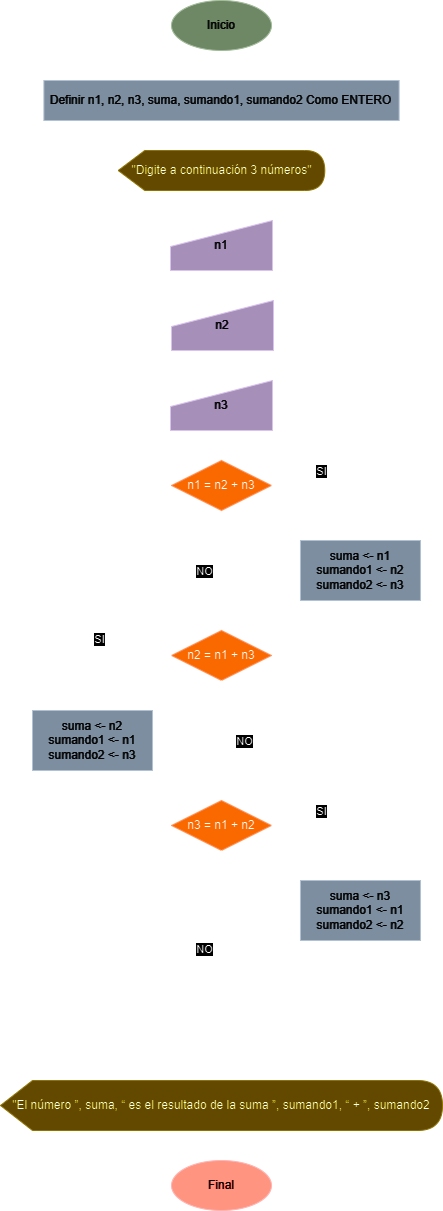

The diagram above was exported from draw.io. Its source (the exported page's mxGraphModel, read from the mxfile embedded in the PNG):
<mxGraphModel dx="2261" dy="778" grid="1" gridSize="10" guides="1" tooltips="1" connect="1" arrows="1" fold="1" page="1" pageScale="1" pageWidth="827" pageHeight="1169" math="0" shadow="0">
  <root>
    <mxCell id="WIyWlLk6GJQsqaUBKTNV-0" />
    <mxCell id="WIyWlLk6GJQsqaUBKTNV-1" parent="WIyWlLk6GJQsqaUBKTNV-0" />
    <mxCell id="b1-VHnCfRsul1MQH4Abo-11" style="edgeStyle=orthogonalEdgeStyle;rounded=0;orthogonalLoop=1;jettySize=auto;html=1;entryX=0.5;entryY=0;entryDx=0;entryDy=0;endArrow=block;endFill=0;" parent="WIyWlLk6GJQsqaUBKTNV-1" source="6T0aPnABVwvJQh0GG2uM-1" target="RppLqU9p-aGGvC0pz5HJ-0" edge="1">
      <mxGeometry relative="1" as="geometry">
        <mxPoint x="220" y="190" as="targetPoint" />
      </mxGeometry>
    </mxCell>
    <mxCell id="6T0aPnABVwvJQh0GG2uM-1" value="Inicio" style="ellipse;whiteSpace=wrap;html=1;fillColor=#6d8764;fontColor=#ffffff;strokeColor=#3A5431;" parent="WIyWlLk6GJQsqaUBKTNV-1" vertex="1">
      <mxGeometry x="169" y="100" width="100" height="50" as="geometry" />
    </mxCell>
    <mxCell id="2z77waUiOdM36DBCqV5t-2" style="edgeStyle=orthogonalEdgeStyle;rounded=0;orthogonalLoop=1;jettySize=auto;html=1;entryX=0.49;entryY=0.2;entryDx=0;entryDy=0;entryPerimeter=0;endArrow=block;endFill=0;" parent="WIyWlLk6GJQsqaUBKTNV-1" source="6T0aPnABVwvJQh0GG2uM-6" target="RppLqU9p-aGGvC0pz5HJ-16" edge="1">
      <mxGeometry relative="1" as="geometry" />
    </mxCell>
    <mxCell id="6T0aPnABVwvJQh0GG2uM-6" value="n1" style="html=1;strokeWidth=1;shape=manualInput;whiteSpace=wrap;rounded=1;size=26;arcSize=0;fillColor=#76608a;fontColor=#ffffff;strokeColor=#432D57;" parent="WIyWlLk6GJQsqaUBKTNV-1" vertex="1">
      <mxGeometry x="168" y="320" width="102" height="50" as="geometry" />
    </mxCell>
    <mxCell id="RppLqU9p-aGGvC0pz5HJ-8" value="" style="edgeStyle=orthogonalEdgeStyle;rounded=0;orthogonalLoop=1;jettySize=auto;html=1;endArrow=block;endFill=0;entryX=0.5;entryY=0;entryDx=0;entryDy=0;entryPerimeter=0;" parent="WIyWlLk6GJQsqaUBKTNV-1" source="RppLqU9p-aGGvC0pz5HJ-0" edge="1">
      <mxGeometry relative="1" as="geometry">
        <mxPoint x="219" y="260" as="targetPoint" />
      </mxGeometry>
    </mxCell>
    <mxCell id="RppLqU9p-aGGvC0pz5HJ-0" value="Definir n1, n2, n3, suma, sumando1, sumando2 Como ENTERO" style="rounded=0;whiteSpace=wrap;html=1;fillColor=#647687;fontColor=#ffffff;strokeColor=#314354;" parent="WIyWlLk6GJQsqaUBKTNV-1" vertex="1">
      <mxGeometry x="41.38" y="180" width="355.25" height="40" as="geometry" />
    </mxCell>
    <mxCell id="2z77waUiOdM36DBCqV5t-3" style="edgeStyle=orthogonalEdgeStyle;rounded=0;orthogonalLoop=1;jettySize=auto;html=1;entryX=0.51;entryY=0.2;entryDx=0;entryDy=0;entryPerimeter=0;endArrow=block;endFill=0;" parent="WIyWlLk6GJQsqaUBKTNV-1" source="RppLqU9p-aGGvC0pz5HJ-16" target="RppLqU9p-aGGvC0pz5HJ-17" edge="1">
      <mxGeometry relative="1" as="geometry" />
    </mxCell>
    <mxCell id="RppLqU9p-aGGvC0pz5HJ-16" value="n2" style="html=1;strokeWidth=1;shape=manualInput;whiteSpace=wrap;rounded=1;size=26;arcSize=0;fillColor=#76608a;fontColor=#ffffff;strokeColor=#432D57;" parent="WIyWlLk6GJQsqaUBKTNV-1" vertex="1">
      <mxGeometry x="169" y="400" width="102" height="50" as="geometry" />
    </mxCell>
    <mxCell id="2z77waUiOdM36DBCqV5t-4" value="" style="edgeStyle=orthogonalEdgeStyle;rounded=0;orthogonalLoop=1;jettySize=auto;html=1;endArrow=block;endFill=0;" parent="WIyWlLk6GJQsqaUBKTNV-1" source="RppLqU9p-aGGvC0pz5HJ-17" target="RppLqU9p-aGGvC0pz5HJ-19" edge="1">
      <mxGeometry relative="1" as="geometry" />
    </mxCell>
    <mxCell id="RppLqU9p-aGGvC0pz5HJ-17" value="n3" style="html=1;strokeWidth=1;shape=manualInput;whiteSpace=wrap;rounded=1;size=26;arcSize=0;fillColor=#76608a;fontColor=#ffffff;strokeColor=#432D57;" parent="WIyWlLk6GJQsqaUBKTNV-1" vertex="1">
      <mxGeometry x="168" y="480" width="102" height="50" as="geometry" />
    </mxCell>
    <mxCell id="8MES48EqIsHTRcj9dc71-9" style="edgeStyle=orthogonalEdgeStyle;rounded=0;orthogonalLoop=1;jettySize=auto;html=1;entryX=0.5;entryY=0;entryDx=0;entryDy=0;entryPerimeter=0;endArrow=block;endFill=0;" parent="WIyWlLk6GJQsqaUBKTNV-1" source="RppLqU9p-aGGvC0pz5HJ-19" target="8MES48EqIsHTRcj9dc71-10" edge="1">
      <mxGeometry relative="1" as="geometry">
        <mxPoint x="218" y="830" as="targetPoint" />
      </mxGeometry>
    </mxCell>
    <mxCell id="8MES48EqIsHTRcj9dc71-12" value="NO" style="edgeLabel;html=1;align=center;verticalAlign=middle;resizable=0;points=[];" parent="8MES48EqIsHTRcj9dc71-9" vertex="1" connectable="0">
      <mxGeometry x="-0.3061" y="-1" relative="1" as="geometry">
        <mxPoint x="-17" y="18" as="offset" />
      </mxGeometry>
    </mxCell>
    <mxCell id="RppLqU9p-aGGvC0pz5HJ-19" value="n1 = n2 + n3" style="strokeWidth=1;html=1;shape=mxgraph.flowchart.decision;whiteSpace=wrap;fillColor=#fa6800;fontColor=#000000;strokeColor=#C73500;" parent="WIyWlLk6GJQsqaUBKTNV-1" vertex="1">
      <mxGeometry x="169" y="560" width="100" height="50" as="geometry" />
    </mxCell>
    <mxCell id="RppLqU9p-aGGvC0pz5HJ-22" style="edgeStyle=orthogonalEdgeStyle;rounded=0;orthogonalLoop=1;jettySize=auto;html=1;entryX=0.499;entryY=0.183;entryDx=0;entryDy=0;entryPerimeter=0;endArrow=block;endFill=0;" parent="WIyWlLk6GJQsqaUBKTNV-1" source="RppLqU9p-aGGvC0pz5HJ-20" target="6T0aPnABVwvJQh0GG2uM-6" edge="1">
      <mxGeometry relative="1" as="geometry" />
    </mxCell>
    <mxCell id="RppLqU9p-aGGvC0pz5HJ-20" value="&quot;Digite a continuación 3 números&quot;" style="shape=display;whiteSpace=wrap;html=1;size=0.1285824941905497;fillColor=#e3c800;fontColor=#000000;strokeColor=#B09500;" parent="WIyWlLk6GJQsqaUBKTNV-1" vertex="1">
      <mxGeometry x="115.72" y="250" width="206.56" height="40" as="geometry" />
    </mxCell>
    <mxCell id="8MES48EqIsHTRcj9dc71-10" value="n2 = n1 + n3" style="strokeWidth=1;html=1;shape=mxgraph.flowchart.decision;whiteSpace=wrap;fillColor=#fa6800;fontColor=#000000;strokeColor=#C73500;" parent="WIyWlLk6GJQsqaUBKTNV-1" vertex="1">
      <mxGeometry x="169" y="730" width="100" height="50" as="geometry" />
    </mxCell>
    <mxCell id="8MES48EqIsHTRcj9dc71-2" style="edgeStyle=orthogonalEdgeStyle;rounded=1;orthogonalLoop=1;jettySize=auto;html=1;entryX=0.5;entryY=0;entryDx=0;entryDy=0;endArrow=block;endFill=0;" parent="WIyWlLk6GJQsqaUBKTNV-1" source="RppLqU9p-aGGvC0pz5HJ-19" target="y6NQ4gebq8LFjUBjPVyb-0" edge="1">
      <mxGeometry relative="1" as="geometry">
        <mxPoint x="357.9699999999998" y="640" as="targetPoint" />
      </mxGeometry>
    </mxCell>
    <mxCell id="8MES48EqIsHTRcj9dc71-3" value="SI" style="edgeLabel;html=1;align=center;verticalAlign=middle;resizable=0;points=[];" parent="8MES48EqIsHTRcj9dc71-2" vertex="1" connectable="0">
      <mxGeometry x="-0.121" y="-1" relative="1" as="geometry">
        <mxPoint x="-14" y="-16" as="offset" />
      </mxGeometry>
    </mxCell>
    <mxCell id="8MES48EqIsHTRcj9dc71-31" style="edgeStyle=orthogonalEdgeStyle;rounded=1;orthogonalLoop=1;jettySize=auto;html=1;entryX=1;entryY=0.5;entryDx=0;entryDy=0;entryPerimeter=0;endArrow=block;endFill=0;" parent="WIyWlLk6GJQsqaUBKTNV-1" source="y6NQ4gebq8LFjUBjPVyb-0" target="8MES48EqIsHTRcj9dc71-10" edge="1">
      <mxGeometry relative="1" as="geometry">
        <mxPoint x="360" y="700" as="sourcePoint" />
        <Array as="points">
          <mxPoint x="360" y="755" />
        </Array>
      </mxGeometry>
    </mxCell>
    <mxCell id="8MES48EqIsHTRcj9dc71-35" style="edgeStyle=orthogonalEdgeStyle;rounded=1;orthogonalLoop=1;jettySize=auto;html=1;entryX=0.5;entryY=0;entryDx=0;entryDy=0;endArrow=block;endFill=0;" parent="WIyWlLk6GJQsqaUBKTNV-1" source="8MES48EqIsHTRcj9dc71-10" target="y6NQ4gebq8LFjUBjPVyb-2" edge="1">
      <mxGeometry relative="1" as="geometry">
        <mxPoint x="87.4699999999998" y="810" as="targetPoint" />
        <mxPoint x="167" y="775" as="sourcePoint" />
      </mxGeometry>
    </mxCell>
    <mxCell id="8MES48EqIsHTRcj9dc71-36" value="SI" style="edgeLabel;html=1;align=center;verticalAlign=middle;resizable=0;points=[];" parent="8MES48EqIsHTRcj9dc71-35" vertex="1" connectable="0">
      <mxGeometry x="-0.121" y="-1" relative="1" as="geometry">
        <mxPoint x="-14" y="-16" as="offset" />
      </mxGeometry>
    </mxCell>
    <mxCell id="8MES48EqIsHTRcj9dc71-40" value="n3 = n1 + n2" style="strokeWidth=1;html=1;shape=mxgraph.flowchart.decision;whiteSpace=wrap;fillColor=#fa6800;fontColor=#000000;strokeColor=#C73500;" parent="WIyWlLk6GJQsqaUBKTNV-1" vertex="1">
      <mxGeometry x="169" y="900" width="100" height="50" as="geometry" />
    </mxCell>
    <mxCell id="8MES48EqIsHTRcj9dc71-45" style="edgeStyle=orthogonalEdgeStyle;rounded=1;orthogonalLoop=1;jettySize=auto;html=1;entryX=0;entryY=0.5;entryDx=0;entryDy=0;entryPerimeter=0;exitX=0.5;exitY=1;exitDx=0;exitDy=0;endArrow=block;endFill=0;" parent="WIyWlLk6GJQsqaUBKTNV-1" target="8MES48EqIsHTRcj9dc71-40" edge="1">
      <mxGeometry relative="1" as="geometry">
        <mxPoint x="87.4699999999998" y="870" as="sourcePoint" />
        <mxPoint x="53.44" y="985" as="targetPoint" />
        <Array as="points">
          <mxPoint x="88" y="871" />
          <mxPoint x="87" y="925" />
        </Array>
      </mxGeometry>
    </mxCell>
    <mxCell id="8MES48EqIsHTRcj9dc71-46" style="edgeStyle=orthogonalEdgeStyle;rounded=0;orthogonalLoop=1;jettySize=auto;html=1;entryX=0.5;entryY=0;entryDx=0;entryDy=0;entryPerimeter=0;endArrow=block;endFill=0;exitX=0.5;exitY=1;exitDx=0;exitDy=0;exitPerimeter=0;" parent="WIyWlLk6GJQsqaUBKTNV-1" source="8MES48EqIsHTRcj9dc71-10" target="8MES48EqIsHTRcj9dc71-40" edge="1">
      <mxGeometry relative="1" as="geometry">
        <mxPoint x="217.83" y="930" as="targetPoint" />
        <mxPoint x="217.83" y="810" as="sourcePoint" />
      </mxGeometry>
    </mxCell>
    <mxCell id="8MES48EqIsHTRcj9dc71-47" value="NO" style="edgeLabel;html=1;align=center;verticalAlign=middle;resizable=0;points=[];" parent="8MES48EqIsHTRcj9dc71-46" vertex="1" connectable="0">
      <mxGeometry x="-0.3061" y="-1" relative="1" as="geometry">
        <mxPoint x="23" y="18" as="offset" />
      </mxGeometry>
    </mxCell>
    <mxCell id="8MES48EqIsHTRcj9dc71-50" style="edgeStyle=orthogonalEdgeStyle;rounded=1;orthogonalLoop=1;jettySize=auto;html=1;entryX=0.5;entryY=0;entryDx=0;entryDy=0;endArrow=block;endFill=0;exitX=1;exitY=0.5;exitDx=0;exitDy=0;exitPerimeter=0;" parent="WIyWlLk6GJQsqaUBKTNV-1" source="8MES48EqIsHTRcj9dc71-40" target="y6NQ4gebq8LFjUBjPVyb-3" edge="1">
      <mxGeometry relative="1" as="geometry">
        <mxPoint x="357.9699999999998" y="980" as="targetPoint" />
        <mxPoint x="310" y="955" as="sourcePoint" />
      </mxGeometry>
    </mxCell>
    <mxCell id="8MES48EqIsHTRcj9dc71-51" value="SI" style="edgeLabel;html=1;align=center;verticalAlign=middle;resizable=0;points=[];" parent="8MES48EqIsHTRcj9dc71-50" vertex="1" connectable="0">
      <mxGeometry x="-0.121" y="-1" relative="1" as="geometry">
        <mxPoint x="-14" y="-16" as="offset" />
      </mxGeometry>
    </mxCell>
    <mxCell id="8MES48EqIsHTRcj9dc71-57" style="edgeStyle=orthogonalEdgeStyle;rounded=1;orthogonalLoop=1;jettySize=auto;html=1;endArrow=none;endFill=0;" parent="WIyWlLk6GJQsqaUBKTNV-1" target="y6NQ4gebq8LFjUBjPVyb-3" edge="1">
      <mxGeometry relative="1" as="geometry">
        <mxPoint x="219" y="1080" as="sourcePoint" />
        <mxPoint x="357.9699999999998" y="1040" as="targetPoint" />
        <Array as="points">
          <mxPoint x="358" y="1080" />
        </Array>
      </mxGeometry>
    </mxCell>
    <mxCell id="2z77waUiOdM36DBCqV5t-7" value="" style="edgeStyle=orthogonalEdgeStyle;rounded=0;orthogonalLoop=1;jettySize=auto;html=1;endArrow=block;endFill=0;" parent="WIyWlLk6GJQsqaUBKTNV-1" source="8MES48EqIsHTRcj9dc71-58" target="8MES48EqIsHTRcj9dc71-59" edge="1">
      <mxGeometry relative="1" as="geometry" />
    </mxCell>
    <mxCell id="8MES48EqIsHTRcj9dc71-58" value="&quot;El número ”, suma, “ es el resultado de la suma ”, sumando1, “ + ”, sumando2" style="shape=display;whiteSpace=wrap;html=1;size=0.07239819004524888;fillColor=#e3c800;fontColor=#000000;strokeColor=#B09500;" parent="WIyWlLk6GJQsqaUBKTNV-1" vertex="1">
      <mxGeometry x="-2" y="1180" width="442" height="50" as="geometry" />
    </mxCell>
    <mxCell id="8MES48EqIsHTRcj9dc71-59" value="Final" style="ellipse;whiteSpace=wrap;html=1;fillColor=#e51400;fontColor=#ffffff;strokeColor=#B20000;" parent="WIyWlLk6GJQsqaUBKTNV-1" vertex="1">
      <mxGeometry x="169" y="1260" width="100" height="50" as="geometry" />
    </mxCell>
    <mxCell id="2z77waUiOdM36DBCqV5t-5" style="edgeStyle=orthogonalEdgeStyle;rounded=0;orthogonalLoop=1;jettySize=auto;html=1;entryX=0.502;entryY=0;entryDx=0;entryDy=0;entryPerimeter=0;endArrow=block;endFill=0;exitX=0.5;exitY=1;exitDx=0;exitDy=0;exitPerimeter=0;" parent="WIyWlLk6GJQsqaUBKTNV-1" source="8MES48EqIsHTRcj9dc71-40" target="8MES48EqIsHTRcj9dc71-58" edge="1">
      <mxGeometry relative="1" as="geometry">
        <mxPoint x="219.83" y="1110" as="targetPoint" />
        <mxPoint x="219.83" y="990" as="sourcePoint" />
      </mxGeometry>
    </mxCell>
    <mxCell id="2z77waUiOdM36DBCqV5t-6" value="NO" style="edgeLabel;html=1;align=center;verticalAlign=middle;resizable=0;points=[];" parent="2z77waUiOdM36DBCqV5t-5" vertex="1" connectable="0">
      <mxGeometry x="-0.3061" y="-1" relative="1" as="geometry">
        <mxPoint x="-17" y="18" as="offset" />
      </mxGeometry>
    </mxCell>
    <mxCell id="y6NQ4gebq8LFjUBjPVyb-0" value="suma &amp;lt;- n1&lt;div&gt;sumando1 &amp;lt;- n2&lt;/div&gt;&lt;div&gt;sumando2 &amp;lt;- n3&lt;/div&gt;" style="rounded=0;whiteSpace=wrap;html=1;fillColor=#647687;fontColor=#ffffff;strokeColor=#314354;" vertex="1" parent="WIyWlLk6GJQsqaUBKTNV-1">
      <mxGeometry x="297.97" y="640" width="120" height="60" as="geometry" />
    </mxCell>
    <mxCell id="y6NQ4gebq8LFjUBjPVyb-2" value="suma &amp;lt;- n2&lt;div&gt;sumando1 &amp;lt;- n1&lt;/div&gt;&lt;div&gt;sumando2 &amp;lt;- n3&lt;/div&gt;" style="rounded=0;whiteSpace=wrap;html=1;fillColor=#647687;fontColor=#ffffff;strokeColor=#314354;" vertex="1" parent="WIyWlLk6GJQsqaUBKTNV-1">
      <mxGeometry x="30" y="810" width="120" height="60" as="geometry" />
    </mxCell>
    <mxCell id="y6NQ4gebq8LFjUBjPVyb-3" value="suma &amp;lt;- n3&lt;div&gt;sumando1 &amp;lt;- n1&lt;/div&gt;&lt;div&gt;sumando2 &amp;lt;- n2&lt;/div&gt;" style="rounded=0;whiteSpace=wrap;html=1;fillColor=#647687;fontColor=#ffffff;strokeColor=#314354;" vertex="1" parent="WIyWlLk6GJQsqaUBKTNV-1">
      <mxGeometry x="297.97" y="980" width="120" height="60" as="geometry" />
    </mxCell>
  </root>
</mxGraphModel>